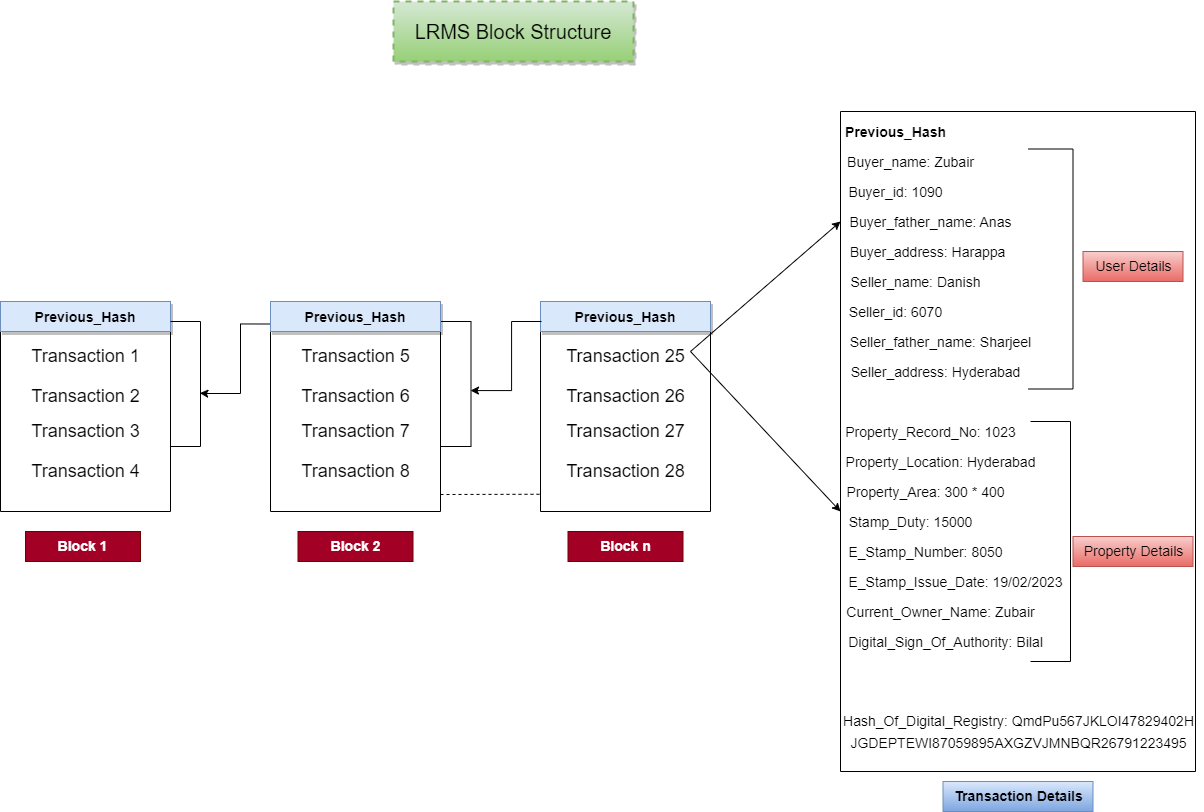

The diagram above was exported from draw.io. Its source (the exported page's mxGraphModel, read from the mxfile embedded in the PNG):
<mxGraphModel dx="1832" dy="954" grid="1" gridSize="10" guides="1" tooltips="1" connect="1" arrows="1" fold="1" page="1" pageScale="1.5" pageWidth="1169" pageHeight="826" background="none" math="0" shadow="0">
  <root>
    <mxCell id="0" style=";html=1;" />
    <mxCell id="1" style=";html=1;" parent="0" />
    <mxCell id="QS6GClHM8BYj-_Ci-zYC-1" value="LRMS Block Structure" style="whiteSpace=wrap;html=1;shadow=1;fontSize=20;fillColor=#d5e8d4;strokeColor=#82b366;strokeWidth=2;dashed=1;gradientColor=#97d077;" vertex="1" parent="1">
      <mxGeometry x="633" y="170" width="240" height="60" as="geometry" />
    </mxCell>
    <mxCell id="QS6GClHM8BYj-_Ci-zYC-14" value="" style="edgeStyle=orthogonalEdgeStyle;rounded=0;orthogonalLoop=1;jettySize=auto;html=1;fontSize=18;exitX=0;exitY=0.75;exitDx=0;exitDy=0;entryX=0.427;entryY=0.978;entryDx=0;entryDy=0;entryPerimeter=0;" edge="1" parent="1" source="QS6GClHM8BYj-_Ci-zYC-9" target="QS6GClHM8BYj-_Ci-zYC-22">
      <mxGeometry relative="1" as="geometry">
        <mxPoint x="450" y="560" as="targetPoint" />
        <Array as="points">
          <mxPoint x="480" y="493" />
          <mxPoint x="480" y="562" />
          <mxPoint x="445" y="562" />
          <mxPoint x="445" y="562" />
        </Array>
      </mxGeometry>
    </mxCell>
    <mxCell id="QS6GClHM8BYj-_Ci-zYC-2" value="" style="swimlane;startSize=0;fontSize=14;" vertex="1" parent="1">
      <mxGeometry x="240" y="470" width="170" height="210" as="geometry" />
    </mxCell>
    <mxCell id="3a17f1ce550125da-2" value="&lt;p style=&quot;line-height: 100%; font-size: 14px;&quot;&gt;&lt;b&gt;Previous_Hash&lt;/b&gt;&lt;/p&gt;" style="whiteSpace=wrap;html=1;shadow=1;fontSize=18;fillColor=#dae8fc;strokeColor=#6c8ebf;" parent="QS6GClHM8BYj-_Ci-zYC-2" vertex="1">
      <mxGeometry width="170" height="30" as="geometry" />
    </mxCell>
    <mxCell id="QS6GClHM8BYj-_Ci-zYC-3" value="&lt;font style=&quot;font-size: 18px;&quot;&gt;Transaction 1&lt;/font&gt;" style="text;html=1;align=center;verticalAlign=middle;resizable=0;points=[];autosize=1;strokeColor=none;fillColor=none;fontSize=14;" vertex="1" parent="QS6GClHM8BYj-_Ci-zYC-2">
      <mxGeometry x="20" y="35" width="130" height="40" as="geometry" />
    </mxCell>
    <mxCell id="QS6GClHM8BYj-_Ci-zYC-5" value="&lt;font style=&quot;font-size: 18px;&quot;&gt;Transaction 2&lt;/font&gt;" style="text;html=1;align=center;verticalAlign=middle;resizable=0;points=[];autosize=1;strokeColor=none;fillColor=none;fontSize=14;" vertex="1" parent="QS6GClHM8BYj-_Ci-zYC-2">
      <mxGeometry x="20" y="75" width="130" height="40" as="geometry" />
    </mxCell>
    <mxCell id="QS6GClHM8BYj-_Ci-zYC-6" value="&lt;font style=&quot;font-size: 18px;&quot;&gt;Transaction 3&lt;/font&gt;" style="text;html=1;align=center;verticalAlign=middle;resizable=0;points=[];autosize=1;strokeColor=none;fillColor=none;fontSize=14;" vertex="1" parent="QS6GClHM8BYj-_Ci-zYC-2">
      <mxGeometry x="20" y="110" width="130" height="40" as="geometry" />
    </mxCell>
    <mxCell id="QS6GClHM8BYj-_Ci-zYC-7" value="&lt;font style=&quot;font-size: 18px;&quot;&gt;Transaction 4&lt;/font&gt;" style="text;html=1;align=center;verticalAlign=middle;resizable=0;points=[];autosize=1;strokeColor=none;fillColor=none;fontSize=14;" vertex="1" parent="QS6GClHM8BYj-_Ci-zYC-2">
      <mxGeometry x="20" y="150" width="130" height="40" as="geometry" />
    </mxCell>
    <mxCell id="QS6GClHM8BYj-_Ci-zYC-8" value="" style="swimlane;startSize=0;fontSize=14;" vertex="1" parent="1">
      <mxGeometry x="510" y="470" width="170" height="210" as="geometry" />
    </mxCell>
    <mxCell id="QS6GClHM8BYj-_Ci-zYC-9" value="&lt;p style=&quot;line-height: 100%; font-size: 14px;&quot;&gt;&lt;b&gt;Previous_Hash&lt;/b&gt;&lt;/p&gt;" style="whiteSpace=wrap;html=1;shadow=1;fontSize=18;fillColor=#dae8fc;strokeColor=#6c8ebf;" vertex="1" parent="QS6GClHM8BYj-_Ci-zYC-8">
      <mxGeometry width="170" height="30" as="geometry" />
    </mxCell>
    <mxCell id="QS6GClHM8BYj-_Ci-zYC-10" value="&lt;font style=&quot;font-size: 18px;&quot;&gt;Transaction 5&lt;/font&gt;" style="text;html=1;align=center;verticalAlign=middle;resizable=0;points=[];autosize=1;strokeColor=none;fillColor=none;fontSize=14;" vertex="1" parent="QS6GClHM8BYj-_Ci-zYC-8">
      <mxGeometry x="20" y="35" width="130" height="40" as="geometry" />
    </mxCell>
    <mxCell id="QS6GClHM8BYj-_Ci-zYC-11" value="&lt;font style=&quot;font-size: 18px;&quot;&gt;Transaction 6&lt;/font&gt;" style="text;html=1;align=center;verticalAlign=middle;resizable=0;points=[];autosize=1;strokeColor=none;fillColor=none;fontSize=14;" vertex="1" parent="QS6GClHM8BYj-_Ci-zYC-8">
      <mxGeometry x="20" y="75" width="130" height="40" as="geometry" />
    </mxCell>
    <mxCell id="QS6GClHM8BYj-_Ci-zYC-12" value="&lt;font style=&quot;font-size: 18px;&quot;&gt;Transaction 7&lt;/font&gt;" style="text;html=1;align=center;verticalAlign=middle;resizable=0;points=[];autosize=1;strokeColor=none;fillColor=none;fontSize=14;" vertex="1" parent="QS6GClHM8BYj-_Ci-zYC-8">
      <mxGeometry x="20" y="110" width="130" height="40" as="geometry" />
    </mxCell>
    <mxCell id="QS6GClHM8BYj-_Ci-zYC-13" value="&lt;font style=&quot;font-size: 18px;&quot;&gt;Transaction 8&lt;/font&gt;" style="text;html=1;align=center;verticalAlign=middle;resizable=0;points=[];autosize=1;strokeColor=none;fillColor=none;fontSize=14;" vertex="1" parent="QS6GClHM8BYj-_Ci-zYC-8">
      <mxGeometry x="20" y="150" width="130" height="40" as="geometry" />
    </mxCell>
    <mxCell id="QS6GClHM8BYj-_Ci-zYC-15" value="" style="swimlane;startSize=0;fontSize=14;" vertex="1" parent="1">
      <mxGeometry x="780" y="470" width="170" height="210" as="geometry" />
    </mxCell>
    <mxCell id="QS6GClHM8BYj-_Ci-zYC-16" value="&lt;p style=&quot;line-height: 100%; font-size: 14px;&quot;&gt;&lt;b&gt;Previous_Hash&lt;/b&gt;&lt;/p&gt;" style="whiteSpace=wrap;html=1;shadow=1;fontSize=18;fillColor=#dae8fc;strokeColor=#6c8ebf;" vertex="1" parent="QS6GClHM8BYj-_Ci-zYC-15">
      <mxGeometry width="170" height="30" as="geometry" />
    </mxCell>
    <mxCell id="QS6GClHM8BYj-_Ci-zYC-17" value="&lt;font style=&quot;font-size: 18px;&quot;&gt;Transaction 25&lt;/font&gt;" style="text;html=1;align=center;verticalAlign=middle;resizable=0;points=[];autosize=1;strokeColor=none;fillColor=none;fontSize=14;" vertex="1" parent="QS6GClHM8BYj-_Ci-zYC-15">
      <mxGeometry x="15" y="35" width="140" height="40" as="geometry" />
    </mxCell>
    <mxCell id="QS6GClHM8BYj-_Ci-zYC-18" value="&lt;font style=&quot;font-size: 18px;&quot;&gt;Transaction 26&lt;/font&gt;" style="text;html=1;align=center;verticalAlign=middle;resizable=0;points=[];autosize=1;strokeColor=none;fillColor=none;fontSize=14;" vertex="1" parent="QS6GClHM8BYj-_Ci-zYC-15">
      <mxGeometry x="15" y="75" width="140" height="40" as="geometry" />
    </mxCell>
    <mxCell id="QS6GClHM8BYj-_Ci-zYC-19" value="&lt;font style=&quot;font-size: 18px;&quot;&gt;Transaction 27&lt;/font&gt;" style="text;html=1;align=center;verticalAlign=middle;resizable=0;points=[];autosize=1;strokeColor=none;fillColor=none;fontSize=14;" vertex="1" parent="QS6GClHM8BYj-_Ci-zYC-15">
      <mxGeometry x="15" y="110" width="140" height="40" as="geometry" />
    </mxCell>
    <mxCell id="QS6GClHM8BYj-_Ci-zYC-20" value="&lt;font style=&quot;font-size: 18px;&quot;&gt;Transaction 28&lt;/font&gt;" style="text;html=1;align=center;verticalAlign=middle;resizable=0;points=[];autosize=1;strokeColor=none;fillColor=none;fontSize=14;" vertex="1" parent="QS6GClHM8BYj-_Ci-zYC-15">
      <mxGeometry x="15" y="150" width="140" height="40" as="geometry" />
    </mxCell>
    <mxCell id="QS6GClHM8BYj-_Ci-zYC-22" value="" style="shape=partialRectangle;whiteSpace=wrap;html=1;bottom=1;right=1;left=1;top=0;fillColor=none;routingCenterX=-0.5;fontSize=18;rotation=-90;" vertex="1" parent="1">
      <mxGeometry x="362.5" y="537.5" width="125" height="30" as="geometry" />
    </mxCell>
    <mxCell id="QS6GClHM8BYj-_Ci-zYC-26" value="" style="shape=partialRectangle;whiteSpace=wrap;html=1;bottom=1;right=1;left=1;top=0;fillColor=none;routingCenterX=-0.5;fontSize=18;rotation=-90;" vertex="1" parent="1">
      <mxGeometry x="633" y="537.5" width="125" height="30" as="geometry" />
    </mxCell>
    <mxCell id="QS6GClHM8BYj-_Ci-zYC-27" value="" style="edgeStyle=orthogonalEdgeStyle;rounded=0;orthogonalLoop=1;jettySize=auto;html=1;fontSize=18;exitX=0;exitY=0.75;exitDx=0;exitDy=0;entryX=0.427;entryY=0.978;entryDx=0;entryDy=0;entryPerimeter=0;" edge="1" parent="1">
      <mxGeometry relative="1" as="geometry">
        <mxPoint x="781" y="490" as="sourcePoint" />
        <mxPoint x="710" y="559" as="targetPoint" />
        <Array as="points">
          <mxPoint x="751" y="490" />
          <mxPoint x="751" y="559" />
          <mxPoint x="716" y="559" />
          <mxPoint x="716" y="559" />
        </Array>
      </mxGeometry>
    </mxCell>
    <mxCell id="QS6GClHM8BYj-_Ci-zYC-28" value="Block 1" style="whiteSpace=wrap;html=1;fontSize=14;fontStyle=1;startSize=0;fillColor=#a20025;fontColor=#ffffff;strokeColor=#6F0000;" vertex="1" parent="1">
      <mxGeometry x="265" y="700" width="115" height="30" as="geometry" />
    </mxCell>
    <mxCell id="QS6GClHM8BYj-_Ci-zYC-29" value="Block 2" style="whiteSpace=wrap;html=1;fontSize=14;fontStyle=1;startSize=0;fillColor=#a20025;fontColor=#ffffff;strokeColor=#6F0000;" vertex="1" parent="1">
      <mxGeometry x="537.5" y="700" width="115" height="30" as="geometry" />
    </mxCell>
    <mxCell id="QS6GClHM8BYj-_Ci-zYC-30" value="Block n" style="whiteSpace=wrap;html=1;fontSize=14;fontStyle=1;startSize=0;fillColor=#a20025;fontColor=#ffffff;strokeColor=#6F0000;" vertex="1" parent="1">
      <mxGeometry x="807.5" y="700" width="115" height="30" as="geometry" />
    </mxCell>
    <mxCell id="QS6GClHM8BYj-_Ci-zYC-31" value="" style="endArrow=none;dashed=1;html=1;rounded=0;fontSize=18;entryX=-0.002;entryY=0.918;entryDx=0;entryDy=0;entryPerimeter=0;" edge="1" parent="1" target="QS6GClHM8BYj-_Ci-zYC-15">
      <mxGeometry width="50" height="50" relative="1" as="geometry">
        <mxPoint x="680" y="663" as="sourcePoint" />
        <mxPoint x="780" y="660" as="targetPoint" />
      </mxGeometry>
    </mxCell>
    <mxCell id="QS6GClHM8BYj-_Ci-zYC-32" value="" style="endArrow=classic;html=1;rounded=0;fontSize=18;" edge="1" parent="1">
      <mxGeometry width="50" height="50" relative="1" as="geometry">
        <mxPoint x="930" y="520" as="sourcePoint" />
        <mxPoint x="1080" y="390" as="targetPoint" />
      </mxGeometry>
    </mxCell>
    <mxCell id="QS6GClHM8BYj-_Ci-zYC-33" value="" style="endArrow=classic;html=1;rounded=0;fontSize=18;" edge="1" parent="1">
      <mxGeometry width="50" height="50" relative="1" as="geometry">
        <mxPoint x="930" y="520" as="sourcePoint" />
        <mxPoint x="1080" y="680" as="targetPoint" />
      </mxGeometry>
    </mxCell>
    <mxCell id="QS6GClHM8BYj-_Ci-zYC-34" value="" style="swimlane;startSize=0;fontSize=18;" vertex="1" parent="1">
      <mxGeometry x="1080" y="280" width="355" height="660" as="geometry" />
    </mxCell>
    <mxCell id="QS6GClHM8BYj-_Ci-zYC-35" value="&lt;font style=&quot;font-size: 14px;&quot;&gt;&lt;b&gt;Previous_Hash&lt;/b&gt;&lt;/font&gt;" style="text;html=1;align=center;verticalAlign=middle;resizable=0;points=[];autosize=1;strokeColor=none;fillColor=none;fontSize=18;" vertex="1" parent="QS6GClHM8BYj-_Ci-zYC-34">
      <mxGeometry x="-5" width="120" height="40" as="geometry" />
    </mxCell>
    <mxCell id="QS6GClHM8BYj-_Ci-zYC-36" value="&lt;font style=&quot;font-size: 14px;&quot;&gt;Buyer_name: Zubair&lt;/font&gt;" style="text;html=1;align=center;verticalAlign=middle;resizable=0;points=[];autosize=1;fontSize=18;" vertex="1" parent="QS6GClHM8BYj-_Ci-zYC-34">
      <mxGeometry x="-5" y="30" width="150" height="40" as="geometry" />
    </mxCell>
    <mxCell id="QS6GClHM8BYj-_Ci-zYC-37" value="&lt;font style=&quot;font-size: 14px;&quot;&gt;Buyer_id: 1090&lt;/font&gt;" style="text;html=1;align=center;verticalAlign=middle;resizable=0;points=[];autosize=1;fontSize=18;" vertex="1" parent="QS6GClHM8BYj-_Ci-zYC-34">
      <mxGeometry x="-5" y="60" width="120" height="40" as="geometry" />
    </mxCell>
    <mxCell id="QS6GClHM8BYj-_Ci-zYC-38" value="&lt;font style=&quot;font-size: 14px;&quot;&gt;Buyer_father_name: Anas&lt;/font&gt;" style="text;html=1;align=center;verticalAlign=middle;resizable=0;points=[];autosize=1;fontSize=18;" vertex="1" parent="QS6GClHM8BYj-_Ci-zYC-34">
      <mxGeometry x="-5" y="90" width="190" height="40" as="geometry" />
    </mxCell>
    <mxCell id="QS6GClHM8BYj-_Ci-zYC-39" value="&lt;font style=&quot;font-size: 14px;&quot;&gt;Buyer_address: Harappa&lt;/font&gt;" style="text;html=1;align=center;verticalAlign=middle;resizable=0;points=[];autosize=1;fontSize=18;" vertex="1" parent="QS6GClHM8BYj-_Ci-zYC-34">
      <mxGeometry x="-3" y="120" width="180" height="40" as="geometry" />
    </mxCell>
    <mxCell id="QS6GClHM8BYj-_Ci-zYC-40" value="&lt;font style=&quot;font-size: 14px;&quot;&gt;Seller_name: Danish&lt;/font&gt;" style="text;html=1;align=center;verticalAlign=middle;resizable=0;points=[];autosize=1;fontSize=18;" vertex="1" parent="QS6GClHM8BYj-_Ci-zYC-34">
      <mxGeometry y="150" width="150" height="40" as="geometry" />
    </mxCell>
    <mxCell id="QS6GClHM8BYj-_Ci-zYC-41" value="&lt;font style=&quot;font-size: 14px;&quot;&gt;Seller_id: 6070&lt;/font&gt;" style="text;html=1;align=center;verticalAlign=middle;resizable=0;points=[];autosize=1;fontSize=18;" vertex="1" parent="QS6GClHM8BYj-_Ci-zYC-34">
      <mxGeometry x="-5" y="180" width="120" height="40" as="geometry" />
    </mxCell>
    <mxCell id="QS6GClHM8BYj-_Ci-zYC-42" value="&lt;font style=&quot;font-size: 14px;&quot;&gt;Seller_father_name: Sharjeel&lt;/font&gt;" style="text;html=1;align=center;verticalAlign=middle;resizable=0;points=[];autosize=1;fontSize=18;" vertex="1" parent="QS6GClHM8BYj-_Ci-zYC-34">
      <mxGeometry y="210" width="200" height="40" as="geometry" />
    </mxCell>
    <mxCell id="QS6GClHM8BYj-_Ci-zYC-43" value="&lt;font style=&quot;font-size: 14px;&quot;&gt;Seller_address: Hyderabad&lt;/font&gt;" style="text;html=1;align=center;verticalAlign=middle;resizable=0;points=[];autosize=1;fontSize=18;" vertex="1" parent="QS6GClHM8BYj-_Ci-zYC-34">
      <mxGeometry y="240" width="190" height="40" as="geometry" />
    </mxCell>
    <mxCell id="QS6GClHM8BYj-_Ci-zYC-44" value="&lt;font style=&quot;font-size: 14px;&quot;&gt;Property_Record_No: 1023&lt;/font&gt;" style="text;html=1;align=center;verticalAlign=middle;resizable=0;points=[];autosize=1;strokeColor=none;fillColor=none;fontSize=18;" vertex="1" parent="QS6GClHM8BYj-_Ci-zYC-34">
      <mxGeometry x="-5" y="300" width="190" height="40" as="geometry" />
    </mxCell>
    <mxCell id="QS6GClHM8BYj-_Ci-zYC-45" value="&lt;font style=&quot;font-size: 14px;&quot;&gt;Property_Location: Hyderabad&lt;/font&gt;" style="text;html=1;align=center;verticalAlign=middle;resizable=0;points=[];autosize=1;strokeColor=none;fillColor=none;fontSize=18;" vertex="1" parent="QS6GClHM8BYj-_Ci-zYC-34">
      <mxGeometry x="-5" y="330" width="210" height="40" as="geometry" />
    </mxCell>
    <mxCell id="QS6GClHM8BYj-_Ci-zYC-46" value="&lt;font style=&quot;font-size: 14px;&quot;&gt;Property_Area: 300 * 400&lt;/font&gt;" style="text;html=1;align=center;verticalAlign=middle;resizable=0;points=[];autosize=1;strokeColor=none;fillColor=none;fontSize=18;" vertex="1" parent="QS6GClHM8BYj-_Ci-zYC-34">
      <mxGeometry x="-5" y="360" width="180" height="40" as="geometry" />
    </mxCell>
    <mxCell id="QS6GClHM8BYj-_Ci-zYC-47" value="&lt;font style=&quot;font-size: 14px;&quot;&gt;Stamp_Duty: 15000&lt;/font&gt;" style="text;html=1;align=center;verticalAlign=middle;resizable=0;points=[];autosize=1;strokeColor=none;fillColor=none;fontSize=18;" vertex="1" parent="QS6GClHM8BYj-_Ci-zYC-34">
      <mxGeometry x="-5" y="390" width="150" height="40" as="geometry" />
    </mxCell>
    <mxCell id="QS6GClHM8BYj-_Ci-zYC-48" value="&lt;font style=&quot;font-size: 14px;&quot;&gt;E_Stamp_Number: 8050&lt;/font&gt;" style="text;html=1;align=center;verticalAlign=middle;resizable=0;points=[];autosize=1;strokeColor=none;fillColor=none;fontSize=18;" vertex="1" parent="QS6GClHM8BYj-_Ci-zYC-34">
      <mxGeometry x="-5" y="420" width="180" height="40" as="geometry" />
    </mxCell>
    <mxCell id="QS6GClHM8BYj-_Ci-zYC-49" value="&lt;font style=&quot;font-size: 14px;&quot;&gt;E_Stamp_Issue_Date: 19/02/2023&lt;/font&gt;" style="text;html=1;align=center;verticalAlign=middle;resizable=0;points=[];autosize=1;strokeColor=none;fillColor=none;fontSize=18;" vertex="1" parent="QS6GClHM8BYj-_Ci-zYC-34">
      <mxGeometry x="-5" y="450" width="240" height="40" as="geometry" />
    </mxCell>
    <mxCell id="QS6GClHM8BYj-_Ci-zYC-50" value="&lt;font style=&quot;font-size: 14px;&quot;&gt;Current_Owner_Name: Zubair&lt;/font&gt;" style="text;html=1;align=center;verticalAlign=middle;resizable=0;points=[];autosize=1;strokeColor=none;fillColor=none;fontSize=18;" vertex="1" parent="QS6GClHM8BYj-_Ci-zYC-34">
      <mxGeometry x="-5" y="480" width="210" height="40" as="geometry" />
    </mxCell>
    <mxCell id="QS6GClHM8BYj-_Ci-zYC-51" value="&lt;font style=&quot;font-size: 14px;&quot;&gt;Digital_Sign_Of_Authority: Bilal&lt;/font&gt;" style="text;html=1;align=center;verticalAlign=middle;resizable=0;points=[];autosize=1;strokeColor=none;fillColor=none;fontSize=18;" vertex="1" parent="QS6GClHM8BYj-_Ci-zYC-34">
      <mxGeometry x="-5" y="510" width="220" height="40" as="geometry" />
    </mxCell>
    <mxCell id="QS6GClHM8BYj-_Ci-zYC-52" value="&lt;font style=&quot;font-size: 14px;&quot;&gt;Hash_Of_Digital_Registry: QmdPu567JKLOI47829402H&lt;br&gt;JGDEPTEWI87059895AXGZVJMNBQR26791223495&lt;/font&gt;" style="text;html=1;align=center;verticalAlign=middle;resizable=0;points=[];autosize=1;strokeColor=none;fillColor=none;fontSize=18;" vertex="1" parent="QS6GClHM8BYj-_Ci-zYC-34">
      <mxGeometry x="-7.5" y="590" width="370" height="60" as="geometry" />
    </mxCell>
    <mxCell id="QS6GClHM8BYj-_Ci-zYC-53" value="" style="shape=partialRectangle;whiteSpace=wrap;html=1;bottom=1;right=1;left=1;top=0;fillColor=none;routingCenterX=-0.5;fontSize=14;rotation=-90;" vertex="1" parent="QS6GClHM8BYj-_Ci-zYC-34">
      <mxGeometry x="90" y="135" width="240" height="45" as="geometry" />
    </mxCell>
    <mxCell id="QS6GClHM8BYj-_Ci-zYC-54" value="User Details" style="text;html=1;align=center;verticalAlign=middle;resizable=0;points=[];autosize=1;strokeColor=#b85450;fillColor=#f8cecc;fontSize=14;gradientColor=#ea6b66;" vertex="1" parent="QS6GClHM8BYj-_Ci-zYC-34">
      <mxGeometry x="242.5" y="140" width="100" height="30" as="geometry" />
    </mxCell>
    <mxCell id="QS6GClHM8BYj-_Ci-zYC-55" value="" style="shape=partialRectangle;whiteSpace=wrap;html=1;bottom=1;right=1;left=1;top=0;fillColor=none;routingCenterX=-0.5;fontSize=14;rotation=-90;" vertex="1" parent="QS6GClHM8BYj-_Ci-zYC-34">
      <mxGeometry x="90" y="410" width="240" height="40" as="geometry" />
    </mxCell>
    <mxCell id="QS6GClHM8BYj-_Ci-zYC-56" value="Property Details" style="text;html=1;align=center;verticalAlign=middle;resizable=0;points=[];autosize=1;strokeColor=#b85450;fillColor=#f8cecc;fontSize=14;gradientColor=#ea6b66;" vertex="1" parent="QS6GClHM8BYj-_Ci-zYC-34">
      <mxGeometry x="232.5" y="425" width="120" height="30" as="geometry" />
    </mxCell>
    <mxCell id="QS6GClHM8BYj-_Ci-zYC-58" value="Transaction Details" style="text;html=1;align=center;verticalAlign=middle;resizable=0;points=[];autosize=1;strokeColor=#6c8ebf;fillColor=#dae8fc;fontSize=14;gradientColor=#7ea6e0;fontStyle=1" vertex="1" parent="1">
      <mxGeometry x="1182.5" y="950" width="150" height="30" as="geometry" />
    </mxCell>
  </root>
</mxGraphModel>